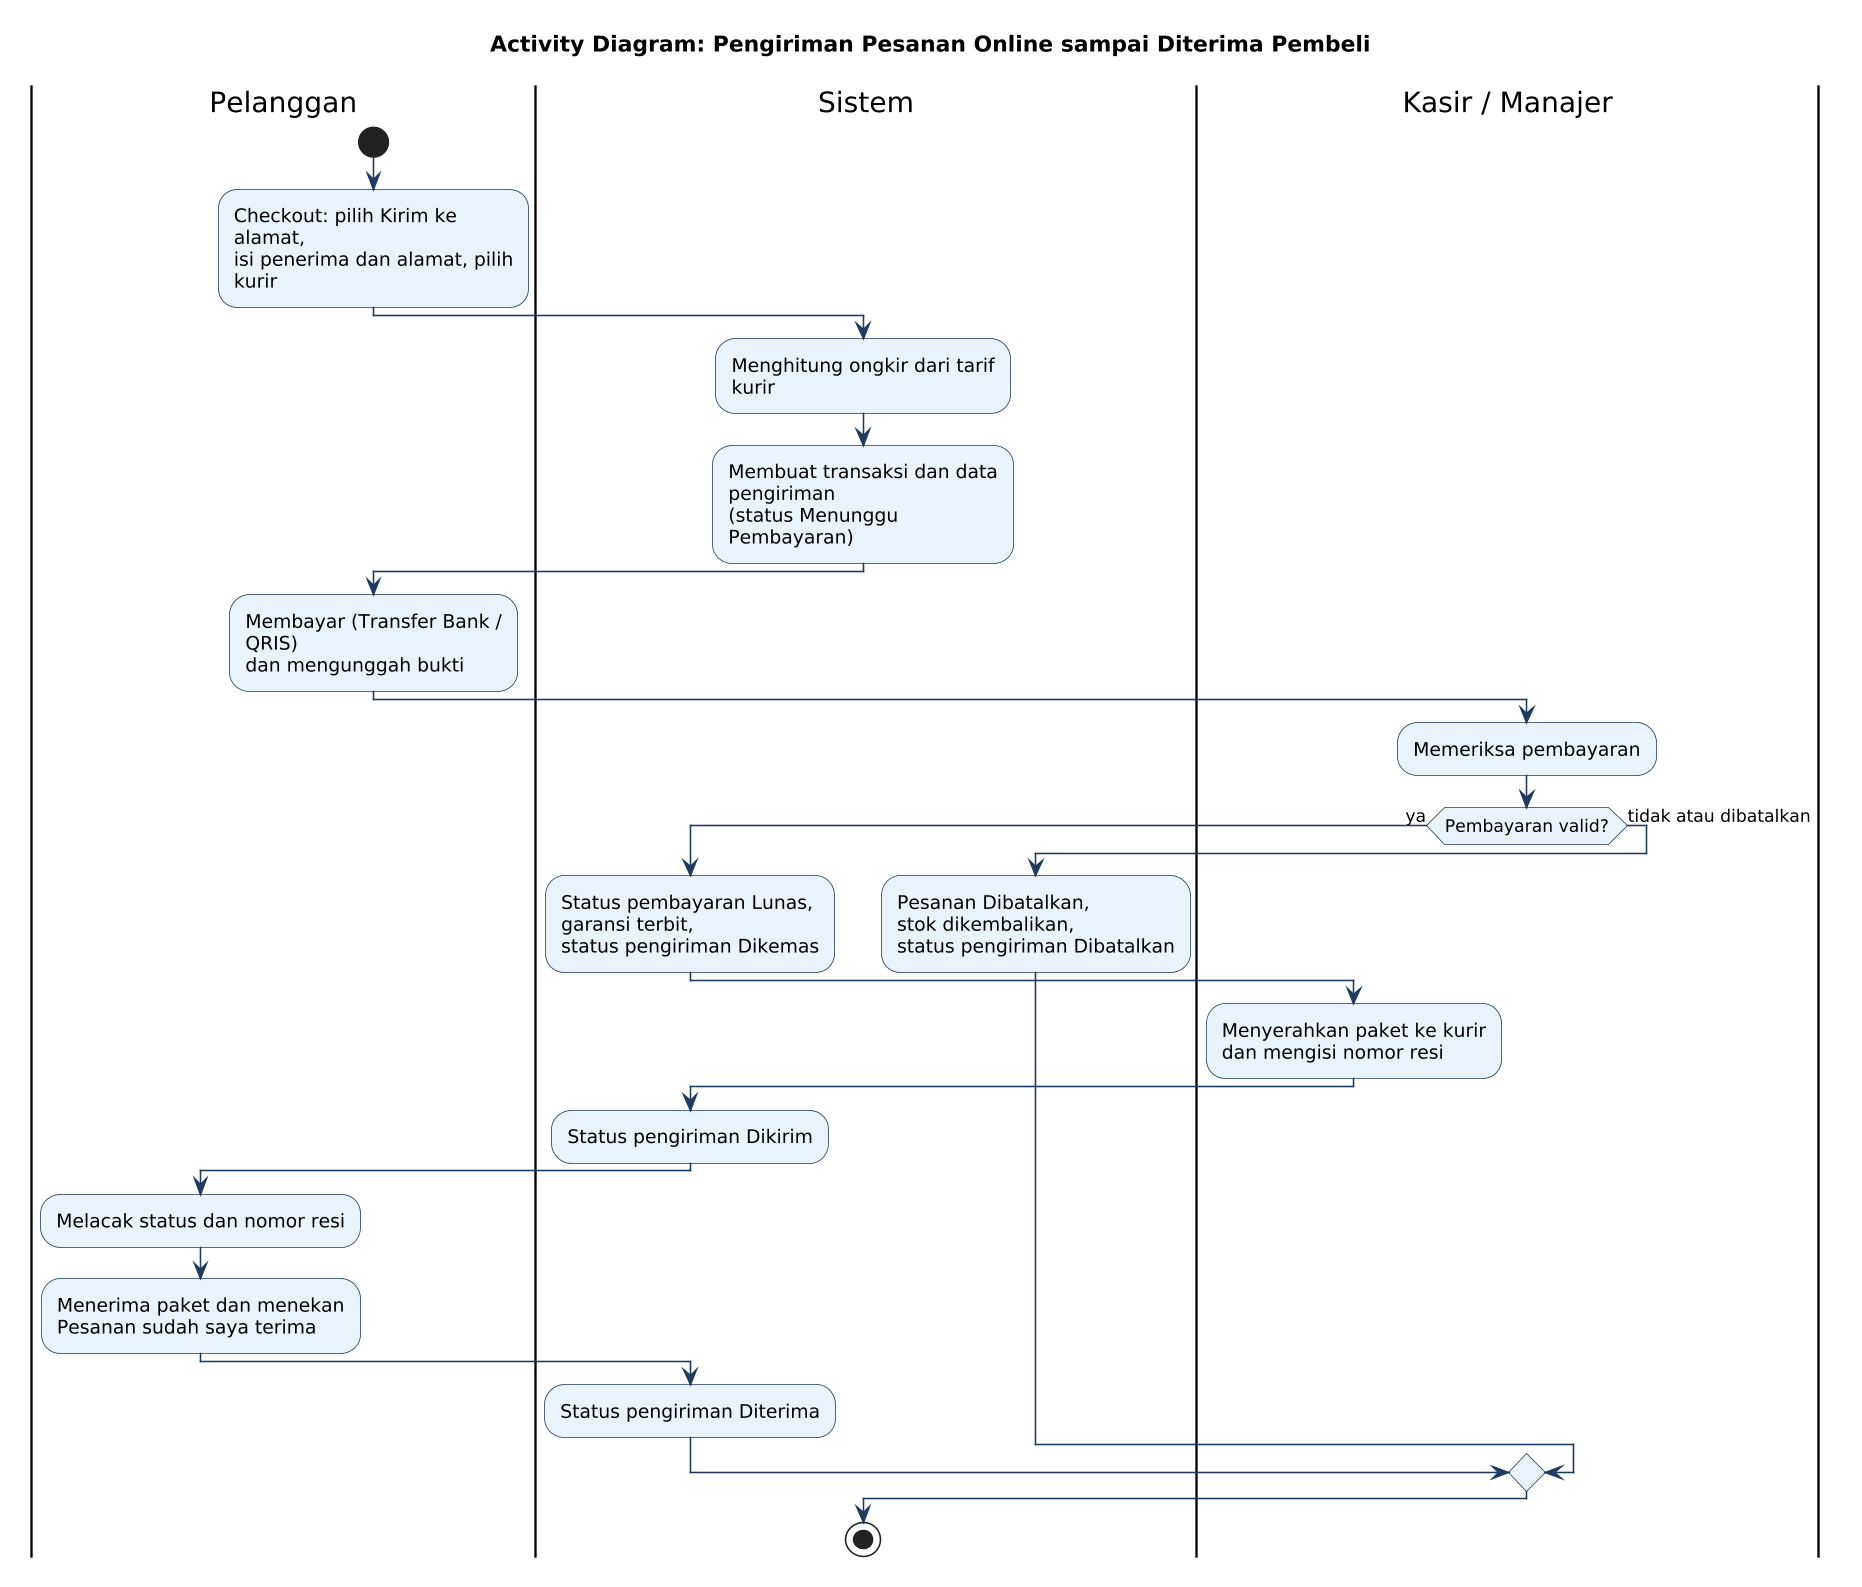

The diagram above was rendered by PlantUML. Its source (embedded in the PNG):
@startuml Activity_Pengiriman
title Activity Diagram: Pengiriman Pesanan Online sampai Diterima Pembeli
skinparam dpi 150
skinparam shadowing false
skinparam defaultFontName DejaVu Sans
skinparam ActivityBackgroundColor #EAF2FB
skinparam ActivityBorderColor #1F3A5F
skinparam ArrowColor #1F3A5F
skinparam wrapWidth 190

|Pelanggan|
start
:Checkout: pilih Kirim ke alamat,\nisi penerima dan alamat, pilih kurir;
|Sistem|
:Menghitung ongkir dari tarif kurir;
:Membuat transaksi dan data pengiriman\n(status Menunggu Pembayaran);
|Pelanggan|
:Membayar (Transfer Bank / QRIS)\ndan mengunggah bukti;
|Kasir / Manajer|
:Memeriksa pembayaran;
if (Pembayaran valid?) then (ya)
  |Sistem|
  :Status pembayaran Lunas,\ngaransi terbit,\nstatus pengiriman Dikemas;
  |Kasir / Manajer|
  :Menyerahkan paket ke kurir\ndan mengisi nomor resi;
  |Sistem|
  :Status pengiriman Dikirim;
  |Pelanggan|
  :Melacak status dan nomor resi;
  :Menerima paket dan menekan\nPesanan sudah saya terima;
  |Sistem|
  :Status pengiriman Diterima;
else (tidak atau dibatalkan)
  |Sistem|
  :Pesanan Dibatalkan,\nstok dikembalikan,\nstatus pengiriman Dibatalkan;
endif
stop
@enduml